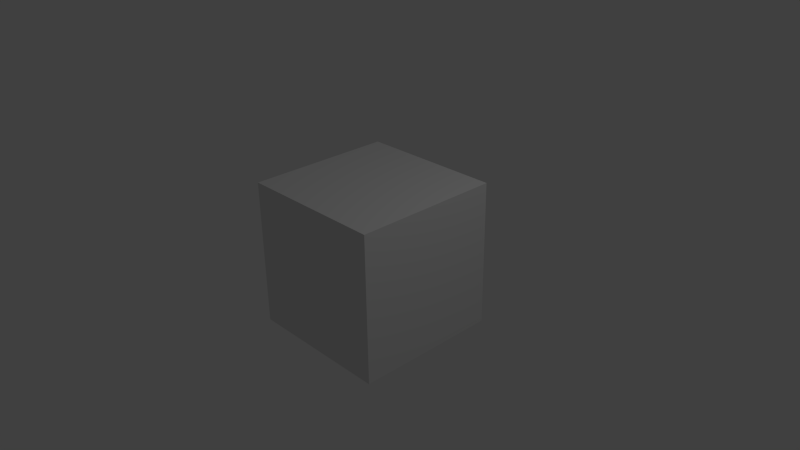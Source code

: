 # Source: matt_hyland.blend  (saved by Blender 2.72.0; exported with 4.5.12 LTS)
import bpy
from mathutils import Matrix  # noqa: F401  (used for matrix-valued properties, if any)

bpy.ops.wm.read_factory_settings(use_empty=True)
scene = bpy.context.scene
scene.name = 'Scene'

# ---- collections
col_collection_1 = bpy.data.collections.new('Collection 1'); scene.collection.children.link(col_collection_1)

# ---- materials (node trees are filled in below, after node groups)
mat_material = bpy.data.materials.new('Material')
mat_material.alpha_threshold = 0.0
mat_material.use_transparent_shadow = False
mat_material.roughness = 0.5
mat_material.line_color = (0.0, 0.0, 0.0, 1.0)

# ---- material node trees

# ---- world
world_world = bpy.data.worlds.new('World'); scene.world = world_world
world_world.color = (0.05088, 0.05088, 0.05088)
world_world.use_sun_shadow = False
world_world.sun_shadow_jitter_overblur = 0.0
world_world.cycles.sampling_method = 'MANUAL'
world_world.cycles.sample_map_resolution = 256

# ---- cameras
cam_camera = bpy.data.cameras.new('Camera')
cam_camera.clip_end = 100.0
cam_camera.lens = 35.0
cam_camera.sensor_width = 32.0
cam_camera.sensor_height = 18.0
cam_camera.ortho_scale = 7.314
cam_camera.dof.focus_distance = 0.0
cam_camera.dof.aperture_fstop = 128.0

# ---- lights
light_lamp = bpy.data.lights.new('Lamp', 'POINT')
light_lamp.transmission_factor = 0.0
light_lamp.cutoff_distance = 30.0
light_lamp.energy = 100.0
light_lamp.shadow_buffer_clip_start = 1.001
light_lamp.shadow_soft_size = 0.1
light_lamp.shadow_maximum_resolution = 0.006
light_lamp.use_absolute_resolution = True
light_lamp.cycles.use_multiple_importance_sampling = False

# ---- meshes
me_cube = bpy.data.meshes.new('Cube')
me_cube.from_pydata([(1.0, 1.0, -1.0), (1.0, -1.0, -1.0), (-1.0, -1.0, -1.0), (-1.0, 1.0, -1.0), (1.0, 1.0, 1.0), (1.0, -1.0, 1.0), (-1.0, -1.0, 1.0), (-1.0, 1.0, 1.0)], [], [(0, 1, 2, 3), (4, 7, 6, 5), (0, 4, 5, 1), (1, 5, 6, 2), (2, 6, 7, 3), (4, 0, 3, 7)])
me_cube.materials.append(mat_material)
me_cube.use_remesh_preserve_volume = False
me_cube.use_remesh_preserve_attributes = False
me_cube.use_mirror_vertex_groups = False
me_cube.update()

# ---- objects
ob_cube = bpy.data.objects.new('Cube', me_cube)
ob_lamp = bpy.data.objects.new('Lamp', light_lamp)
ob_camera = bpy.data.objects.new('Camera', cam_camera)

# ---- transforms, parenting, visibility, modifiers, constraints
ob_cube.location = (0.0, 0.0, 0.0)
ob_cube.lock_rotations_4d = False
ob_cube.empty_display_type = 'ARROWS'
ob_cube.lineart.crease_threshold = 0.0
ob_lamp.location = (4.076, 1.005, 5.904)
ob_lamp.rotation_euler = (0.6503, 0.05522, 1.866)
ob_lamp.lock_rotations_4d = False
ob_lamp.empty_display_type = 'ARROWS'
ob_lamp.color = (0.0, 0.0, 0.0, 0.0)
ob_lamp.lineart.crease_threshold = 0.0
ob_camera.location = (7.481, -6.508, 5.344)
ob_camera.rotation_euler = (1.109, 0.01082, 0.8149)
ob_camera.lock_rotations_4d = False
ob_camera.empty_display_type = 'ARROWS'
ob_camera.color = (0.0, 0.0, 0.0, 0.0)
ob_camera.display_type = 'WIRE'
ob_camera.lineart.crease_threshold = 0.0

# ---- collection membership
col_collection_1.objects.link(ob_cube)
col_collection_1.objects.link(ob_lamp)
col_collection_1.objects.link(ob_camera)

# ---- scene / render settings (as saved in the file)
scene.camera = ob_camera
scene.frame_start = 1; scene.frame_end = 250; scene.frame_set(1)
scene.render.engine = 'BLENDER_EEVEE_NEXT'
scene.render.resolution_percentage = 50
scene.render.dither_intensity = 0.0
scene.cycles.use_denoising = False
scene.cycles.samples = 10
scene.cycles.sampling_pattern = 'TABULATED_SOBOL'
scene.cycles.light_sampling_threshold = 0.0
scene.cycles.use_adaptive_sampling = False
scene.cycles.use_light_tree = False
scene.cycles.blur_glossy = 0.0
scene.cycles.pixel_filter_type = 'GAUSSIAN'
scene.cycles.sample_clamp_indirect = 0.0
scene.view_settings.view_transform = 'Standard'
bpy.context.view_layer.update()
